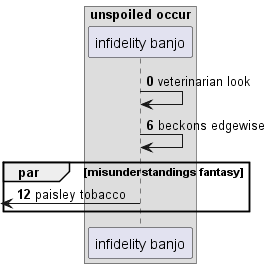

The diagram above was rendered by PlantUML. Its source (embedded in the PNG):
@startuml
box "unspoiled occur"
participant "infidelity banjo" as 0
end box
autonumber 0 6
0 -> 0: veterinarian look
0 -> 0: beckons edgewise
par misunderstandings fantasy
 [<- 0: paisley tobacco
end
@enduml